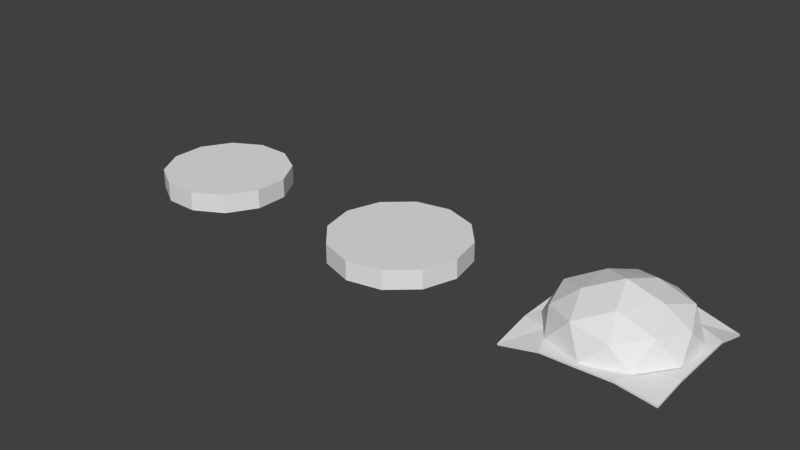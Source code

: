 # Source: BurgerParts.blend  (saved by Blender 2.72.0; exported with 4.5.12 LTS)
import bpy
from mathutils import Matrix  # noqa: F401  (used for matrix-valued properties, if any)

bpy.ops.wm.read_factory_settings(use_empty=True)
scene = bpy.context.scene
scene.name = 'Scene'

# ---- collections
col_collection_1 = bpy.data.collections.new('Collection 1'); scene.collection.children.link(col_collection_1)

# ---- materials (node trees are filled in below, after node groups)
mat_burger = bpy.data.materials.new('Burger')
mat_burger.alpha_threshold = 0.0
mat_burger.use_transparent_shadow = False
mat_burger.roughness = 0.5
mat_burger_003 = bpy.data.materials.new('Burger.003')
mat_burger_003.alpha_threshold = 0.0
mat_burger_003.use_transparent_shadow = False
mat_burger_003.roughness = 0.5
mat_burger_001 = bpy.data.materials.new('Burger.001')
mat_burger_001.alpha_threshold = 0.0
mat_burger_001.use_transparent_shadow = False
mat_burger_001.roughness = 0.5
mat_burger_002 = bpy.data.materials.new('Burger.002')
mat_burger_002.alpha_threshold = 0.0
mat_burger_002.use_transparent_shadow = False
mat_burger_002.roughness = 0.5

# ---- material node trees

# ---- world
world_world = bpy.data.worlds.new('World'); scene.world = world_world
world_world.color = (0.05088, 0.05088, 0.05088)
world_world.use_sun_shadow = False
world_world.sun_shadow_jitter_overblur = 0.0
world_world.cycles.sampling_method = 'MANUAL'
world_world.cycles.sample_map_resolution = 256

# ---- meshes
me_cylinder_001 = bpy.data.meshes.new('Cylinder.001')
me_cylinder_001.from_pydata([(-0.07913, 0.1372, -0.2436), (0.2072, 0.1372, -0.1505), (0.2072, 0.1371, 0.1505), (-0.07914, 0.1371, 0.2436), (-0.2561, 0.1371, -4.52e-07), (-1.297e-11, 0.2505, 2.649e-06), (-0.2723, 0.05405, -0.08848), (-0.2723, 0.05405, 0.08848), (2.091e-06, 0.05406, -0.2863), (-0.1683, 0.05405, -0.2316), (0.2723, 0.05405, -0.08847), (0.1683, 0.05405, -0.2316), (0.1683, 0.05405, 0.2316), (0.2723, 0.05405, 0.08848), (-0.1683, 0.05405, 0.2316), (-2.091e-06, 0.05405, 0.2863), (-0.197, 0.1596, -0.1432), (0.07527, 0.1596, -0.2316), (0.2436, 0.1596, 3.441e-06), (0.07526, 0.1596, 0.2316), (-0.197, 0.1596, 0.1432), (-0.04651, 0.2077, -0.1432), (-0.1505, 0.2077, 1.085e-06), (0.1218, 0.2077, -0.08847), (0.1218, 0.2077, 0.08848), (-0.04652, 0.2077, 0.1432), (-0.001646, 0.05488, -0.2746), (-0.2688, 0.05216, -0.004086), (0.003857, 0.05303, 0.2731), (0.2636, 0.05071, 0.003406), (0.1936, 0.05833, -0.1755), (-0.1814, 0.05173, -0.1753), (-0.1884, 0.05381, 0.1961), (0.1868, 0.05821, 0.1874), (0.306, 0.05309, 0.1444), (0.304, 0.05271, -0.007629), (0.3053, 0.05086, -0.1434), (0.1433, 0.04969, -0.3025), (-0.0009468, 0.0538, -0.3035), (-0.1419, 0.05511, -0.2996), (-0.3054, 0.05166, -0.1472), (-0.3052, 0.05031, -0.004995), (-0.3079, 0.05477, 0.1417), (-0.1395, 0.05534, 0.2944), (0.00347, 0.05452, 0.3045), (0.1407, 0.05477, 0.2958), (0.3114, 0.01007, -0.3007), (-0.3041, 0.03407, -0.3017), (0.3039, 0.02279, 0.2923), (-0.3104, 0.01294, 0.2866), (-0.001689, 0.04672, -0.2746), (-0.2689, 0.04401, -0.004058), (0.003814, 0.04487, 0.2731), (0.2635, 0.04255, 0.003434), (0.1936, 0.05017, -0.1755), (-0.1814, 0.04357, -0.1753), (-0.1884, 0.04565, 0.1962), (0.1868, 0.05005, 0.1875), (0.3059, 0.04494, 0.1444), (0.3039, 0.04455, -0.007601), (0.3053, 0.04271, -0.1433), (0.1432, 0.04153, -0.3024), (-0.0009902, 0.04565, -0.3035), (-0.1419, 0.04695, -0.2996), (-0.3054, 0.0435, -0.1472), (-0.3052, 0.04216, -0.004967), (-0.3079, 0.04662, 0.1417), (-0.1395, 0.04718, 0.2945), (0.003427, 0.04636, 0.3045), (0.1406, 0.04662, 0.2958), (0.3113, 0.001917, -0.3006), (-0.3041, 0.02591, -0.3016), (0.3039, 0.01464, 0.2923), (-0.3104, 0.004788, 0.2867)], [], [(0, 16, 21), (1, 17, 23), (2, 18, 24), (3, 19, 25), (4, 20, 22), (6, 7, 4), (8, 9, 0), (10, 11, 1), (12, 13, 2), (14, 15, 3), (9, 16, 0), (9, 6, 16), (6, 4, 16), (11, 17, 1), (11, 8, 17), (8, 0, 17), (13, 18, 2), (13, 10, 18), (10, 1, 18), (15, 19, 3), (15, 12, 19), (12, 2, 19), (7, 20, 4), (7, 14, 20), (14, 3, 20), (21, 22, 5), (21, 16, 22), (16, 4, 22), (23, 21, 5), (23, 17, 21), (17, 0, 21), (24, 23, 5), (24, 18, 23), (18, 1, 23), (25, 24, 5), (25, 19, 24), (19, 2, 24), (22, 25, 5), (22, 20, 25), (20, 3, 25), (26, 30, 37, 38), (29, 35, 36, 30), (30, 36, 46, 37), (27, 31, 40, 41), (26, 38, 39, 31), (31, 39, 47, 40), (28, 32, 43, 44), (27, 41, 42, 32), (32, 42, 49, 43), (29, 33, 34, 35), (28, 44, 45, 33), (33, 45, 48, 34), (50, 54, 53, 57, 52, 56, 51, 55), (50, 62, 61, 54), (53, 54, 60, 59), (54, 61, 70, 60), (51, 65, 64, 55), (50, 55, 63, 62), (55, 64, 71, 63), (52, 68, 67, 56), (51, 56, 66, 65), (56, 67, 73, 66), (53, 59, 58, 57), (52, 57, 69, 68), (57, 58, 72, 69), (41, 65, 66, 42), (47, 71, 64, 40), (38, 62, 63, 39), (45, 69, 72, 48), (46, 70, 61, 37), (43, 67, 68, 44), (35, 59, 60, 36), (42, 66, 73, 49), (48, 72, 58, 34), (40, 64, 65, 41), (39, 63, 71, 47), (37, 61, 62, 38), (44, 68, 69, 45), (36, 60, 70, 46), (49, 73, 67, 43), (34, 58, 59, 35)])
me_cylinder_001.polygons.foreach_set('material_index', [0, 0, 0, 0, 0, 0, 0, 0, 0, 0, 0, 0, 0, 0, 0, 0, 0, 0, 0, 0, 0, 0, 0, 0, 0, 0, 0, 0, 0, 0, 0, 0, 0, 0, 0, 0, 0, 0, 0, 0, 1, 1, 1, 1, 1, 1, 1, 1, 1, 1, 1, 1, 1, 1, 1, 1, 1, 1, 1, 1, 1, 1, 1, 1, 1, 1, 1, 1, 1, 1, 1, 1, 1, 1, 1, 1, 1, 1, 1, 1, 1])
_uv = me_cylinder_001.uv_layers.new(name='UVMap')
_uv.uv.foreach_set('vector', [0.2284, 0.06927, 0.2427, 0.1409, 0.1748, 0.0988, 0.3326, 0.072, 0.3075, 0.1399, 0.274, 0.08697, 0.3289, 0.3648, 0.3064, 0.4329, 0.274, 0.3648, 0.0869, 0.2568, 0.025, 0.209, 0.09162, 0.209, 0.2284, 0.2125, 0.1596, 0.2511, 0.1748, 0.183, 0.4068, 0.025, 0.449, 0.08465, 0.3888, 0.07012, 0.3485, 0.1949, 0.3063, 0.2545, 0.2883, 0.2094, 0.3745, 0.04308, 0.3745, 0.1141, 0.3326, 0.072, 0.3721, 0.3227, 0.3721, 0.4069, 0.3289, 0.3648, 0.475, 0.1654, 0.475, 0.2365, 0.4331, 0.2075, 0.274, 0.0988, 0.2427, 0.1409, 0.2284, 0.06927, 0.274, 0.0988, 0.274, 0.183, 0.2427, 0.1409, 0.274, 0.183, 0.2284, 0.2125, 0.2427, 0.1409, 0.3745, 0.1141, 0.3075, 0.1399, 0.3326, 0.072, 0.3745, 0.1141, 0.3485, 0.1949, 0.3075, 0.1399, 0.3485, 0.1949, 0.2883, 0.2094, 0.3075, 0.1399, 0.3721, 0.4069, 0.3064, 0.4329, 0.3289, 0.3648, 0.3721, 0.4069, 0.3513, 0.475, 0.3064, 0.4329, 0.3745, 0.04308, 0.3326, 0.072, 0.3075, 0.025, 0.475, 0.2365, 0.408, 0.2545, 0.4331, 0.2075, 0.3513, 0.2545, 0.3721, 0.3227, 0.3064, 0.2966, 0.3721, 0.3227, 0.3289, 0.3648, 0.3064, 0.2966, 0.449, 0.08465, 0.408, 0.1396, 0.3888, 0.07012, 0.449, 0.08465, 0.475, 0.1654, 0.408, 0.1396, 0.475, 0.1654, 0.4331, 0.2075, 0.408, 0.1396, 0.1748, 0.0988, 0.1748, 0.183, 0.1077, 0.1409, 0.1748, 0.0988, 0.2427, 0.1409, 0.1748, 0.183, 0.2427, 0.1409, 0.2284, 0.2125, 0.1748, 0.183, 0.09162, 0.07278, 0.1748, 0.0988, 0.1077, 0.1409, 0.09162, 0.07278, 0.1596, 0.03067, 0.1748, 0.0988, 0.1596, 0.03067, 0.2284, 0.06927, 0.1748, 0.0988, 0.04022, 0.1409, 0.09162, 0.07278, 0.1077, 0.1409, 0.04022, 0.1409, 0.025, 0.07278, 0.09162, 0.07278, 0.025, 0.07278, 0.0869, 0.025, 0.09162, 0.07278, 0.09162, 0.209, 0.04022, 0.1409, 0.1077, 0.1409, 0.09162, 0.209, 0.025, 0.209, 0.04022, 0.1409, 0.3064, 0.2966, 0.3289, 0.3648, 0.274, 0.3648, 0.1748, 0.183, 0.09162, 0.209, 0.1077, 0.1409, 0.1748, 0.183, 0.1596, 0.2511, 0.09162, 0.209, 0.408, 0.1396, 0.4331, 0.2075, 0.3745, 0.1926, 0.7391, 0.6394, 0.7032, 0.5678, 0.75, 0.5866, 0.7498, 0.6393, 0.6373, 0.5415, 0.6416, 0.5268, 0.6918, 0.5268, 0.7032, 0.5678, 0.7032, 0.5678, 0.6918, 0.5268, 0.75, 0.525, 0.75, 0.5866, 0.6381, 0.736, 0.7017, 0.7047, 0.6909, 0.7499, 0.6383, 0.7493, 0.7391, 0.6394, 0.7498, 0.6393, 0.7478, 0.6907, 0.7017, 0.7047, 0.7017, 0.7047, 0.7478, 0.6907, 0.748, 0.7499, 0.6909, 0.7499, 0.5366, 0.6353, 0.5643, 0.7058, 0.5282, 0.6876, 0.525, 0.6354, 0.6381, 0.736, 0.6383, 0.7493, 0.584, 0.7497, 0.5643, 0.7058, 0.5643, 0.7058, 0.584, 0.7497, 0.5304, 0.7499, 0.5282, 0.6876, 0.6373, 0.5415, 0.569, 0.5689, 0.5854, 0.5255, 0.6416, 0.5268, 0.5366, 0.6353, 0.525, 0.6354, 0.5287, 0.5853, 0.569, 0.5689, 0.569, 0.5689, 0.5287, 0.5853, 0.5307, 0.5255, 0.5854, 0.5255, 0.7609, 0.6394, 0.7967, 0.5677, 0.8627, 0.5415, 0.931, 0.5688, 0.9634, 0.6353, 0.9357, 0.7058, 0.8619, 0.736, 0.7983, 0.7047, 0.7609, 0.6394, 0.7502, 0.6393, 0.75, 0.5866, 0.7967, 0.5677, 0.8627, 0.5415, 0.7967, 0.5677, 0.8082, 0.5268, 0.8584, 0.5268, 0.7967, 0.5677, 0.75, 0.5866, 0.75, 0.525, 0.8082, 0.5268, 0.8619, 0.736, 0.8617, 0.7492, 0.8091, 0.7498, 0.7983, 0.7047, 0.7609, 0.6394, 0.7983, 0.7047, 0.7522, 0.6907, 0.7502, 0.6393, 0.7983, 0.7047, 0.8091, 0.7498, 0.752, 0.7499, 0.7522, 0.6907, 0.9634, 0.6353, 0.975, 0.6353, 0.9718, 0.6876, 0.9357, 0.7058, 0.8619, 0.736, 0.9357, 0.7058, 0.916, 0.7497, 0.8617, 0.7492, 0.9357, 0.7058, 0.9718, 0.6876, 0.9696, 0.7499, 0.916, 0.7497, 0.8627, 0.5415, 0.8584, 0.5268, 0.9146, 0.5254, 0.931, 0.5688, 0.9634, 0.6353, 0.931, 0.5688, 0.9713, 0.5853, 0.975, 0.6353, 0.931, 0.5688, 0.9146, 0.5254, 0.9693, 0.5255, 0.9713, 0.5853, 0.7881, 0.858, 0.7911, 0.8581, 0.7875, 0.9116, 0.7845, 0.9115, 0.798, 0.7499, 0.8011, 0.75, 0.7925, 0.8062, 0.7895, 0.8061, 0.8016, 0.8646, 0.8046, 0.8645, 0.8062, 0.916, 0.8032, 0.9161, 0.7519, 0.915, 0.7549, 0.9149, 0.7677, 0.9743, 0.7647, 0.9744, 0.8133, 0.75, 0.8163, 0.7499, 0.8041, 0.8118, 0.8011, 0.8119, 0.75, 0.8127, 0.753, 0.8126, 0.7542, 0.8648, 0.7512, 0.8649, 0.7681, 0.8592, 0.7711, 0.8592, 0.7707, 0.9088, 0.7677, 0.9088, 0.7845, 0.9115, 0.7875, 0.9116, 0.8011, 0.9651, 0.798, 0.965, 0.7815, 0.7499, 0.7845, 0.75, 0.7721, 0.8037, 0.7691, 0.8037, 0.7895, 0.8061, 0.7925, 0.8062, 0.7911, 0.8581, 0.7881, 0.858, 0.8032, 0.9161, 0.8062, 0.916, 0.8163, 0.9749, 0.8133, 0.975, 0.8011, 0.8119, 0.8041, 0.8118, 0.8046, 0.8645, 0.8016, 0.8646, 0.7512, 0.8649, 0.7542, 0.8648, 0.7549, 0.9149, 0.7519, 0.915, 0.7677, 0.9088, 0.7707, 0.9088, 0.7845, 0.9666, 0.7815, 0.9666, 0.7647, 0.75, 0.7677, 0.7499, 0.753, 0.8126, 0.75, 0.8127, 0.7691, 0.8037, 0.7721, 0.8037, 0.7711, 0.8592, 0.7681, 0.8592])
me_cylinder_001.materials.append(mat_burger)
me_cylinder_001.materials.append(mat_burger_003)
me_cylinder_001.use_remesh_preserve_volume = False
me_cylinder_001.use_remesh_preserve_attributes = False
me_cylinder_001.use_mirror_vertex_groups = False
me_cylinder_001.update()
me_cylinder_000 = bpy.data.meshes.new('Cylinder.000')
me_cylinder_000.from_pydata([(-0.1665, 0.0007593, 0.2504), (-0.1665, 0.08666, 0.2504), (-0.2693, 0.0007605, 0.1336), (-0.2693, 0.08666, 0.1336), (-0.3, 0.0007622, -0.01898), (-0.3, 0.08666, -0.01898), (-0.2504, 0.0007638, -0.1665), (-0.2504, 0.08666, -0.1665), (-0.1336, 0.0007649, -0.2693), (-0.1336, 0.08666, -0.2693), (0.01898, 0.0007652, -0.3), (0.01898, 0.08666, -0.3), (0.1665, 0.0007647, -0.2504), (0.1665, 0.08666, -0.2504), (0.2693, 0.0007634, -0.1336), (0.2693, 0.08666, -0.1336), (0.3, 0.0007618, 0.01898), (0.3, 0.08666, 0.01898), (0.2504, 0.0007602, 0.1665), (0.2504, 0.08666, 0.1665), (0.1336, 0.000759, 0.2693), (0.1336, 0.08666, 0.2693), (-0.01898, 0.0007587, 0.3), (-0.01898, 0.08665, 0.3)], [], [(3, 1, 23, 21, 19, 17, 15, 13, 11, 9, 7, 5), (0, 1, 3, 2), (2, 3, 5, 4), (4, 5, 7, 6), (6, 7, 9, 8), (8, 9, 11, 10), (10, 11, 13, 12), (12, 13, 15, 14), (14, 15, 17, 16), (16, 17, 19, 18), (18, 19, 21, 20), (22, 23, 1, 0), (20, 21, 23, 22), (0, 2, 4, 6, 8, 10, 12, 14, 16, 18, 20, 22)])
_uv = me_cylinder_000.uv_layers.new(name='UVMap')
_uv.uv.foreach_set('vector', [0.2801, 0.7338, 0.25, 0.6779, 0.25, 0.6133, 0.2801, 0.5573, 0.3324, 0.525, 0.3926, 0.525, 0.4449, 0.5573, 0.475, 0.6133, 0.475, 0.6779, 0.4449, 0.7338, 0.3926, 0.7662, 0.3324, 0.7662, 0.05828, 0.7985, 0.09155, 0.7985, 0.09155, 0.8544, 0.05828, 0.8544, 0.05828, 0.8544, 0.09155, 0.8544, 0.09155, 0.919, 0.05828, 0.919, 0.05828, 0.919, 0.09155, 0.919, 0.09155, 0.975, 0.05828, 0.975, 0.05828, 0.975, 0.025, 0.975, 0.025, 0.9427, 0.05828, 0.9427, 0.05828, 0.9427, 0.025, 0.9427, 0.025, 0.8867, 0.05828, 0.8867, 0.05828, 0.8867, 0.025, 0.8867, 0.025, 0.8221, 0.05828, 0.8221, 0.05828, 0.8221, 0.025, 0.8221, 0.025, 0.7662, 0.05828, 0.7662, 0.1248, 0.975, 0.09155, 0.975, 0.09155, 0.919, 0.1248, 0.919, 0.1248, 0.919, 0.09155, 0.919, 0.09155, 0.8544, 0.1248, 0.8544, 0.1248, 0.8544, 0.09155, 0.8544, 0.09155, 0.7985, 0.1248, 0.7985, 0.05828, 0.7662, 0.09155, 0.7662, 0.09155, 0.7985, 0.05828, 0.7985, 0.1248, 0.7985, 0.09155, 0.7985, 0.09155, 0.7662, 0.1248, 0.7662, 0.2199, 0.5573, 0.25, 0.6133, 0.25, 0.6779, 0.2199, 0.7338, 0.1676, 0.7662, 0.1074, 0.7662, 0.05514, 0.7338, 0.025, 0.6779, 0.025, 0.6133, 0.05514, 0.5573, 0.1074, 0.525, 0.1676, 0.525])
me_cylinder_000.materials.append(mat_burger_001)
me_cylinder_000.use_remesh_preserve_volume = False
me_cylinder_000.use_remesh_preserve_attributes = False
me_cylinder_000.use_mirror_vertex_groups = False
me_cylinder_000.update()
me_cylinder_002 = bpy.data.meshes.new('Cylinder.002')
me_cylinder_002.from_pydata([(0.3114, 0.1378, -0.3007), (-0.3041, 0.1618, -0.3017), (0.3039, 0.1506, 0.2923), (-0.206, 0.001152, 0.1989), (-0.206, 0.08705, 0.1989), (-0.2779, 0.001154, 0.0693), (-0.2779, 0.08705, 0.0693), (-0.2753, 0.001157, -0.07889), (-0.2753, 0.08705, -0.07889), (-0.199, 0.001159, -0.2059), (-0.199, 0.08706, -0.2059), (-0.06931, 0.001161, -0.2778), (-0.06931, 0.08706, -0.2778), (0.07891, 0.001161, -0.2752), (0.07891, 0.08706, -0.2752), (0.206, 0.001159, -0.1989), (0.206, 0.08706, -0.1989), (0.2779, 0.001157, -0.0693), (0.2779, 0.08705, -0.0693), (0.2753, 0.001154, 0.07889), (0.2753, 0.08705, 0.07889), (0.199, 0.001152, 0.2059), (0.199, 0.08705, 0.2059), (0.06931, 0.001151, 0.2778), (0.06931, 0.08705, 0.2778), (-0.07891, 0.001151, 0.2752), (-0.07891, 0.08705, 0.2752), (0.01898, 0.173, -0.3), (0.2504, 0.1729, 0.1665), (0.003814, 0.1726, 0.2731), (-0.3104, 0.1325, 0.2867)], [], [(3, 4, 6, 5), (5, 6, 8, 7), (7, 8, 10, 9), (9, 10, 12, 11), (11, 12, 14, 13), (13, 14, 16, 15), (15, 16, 18, 17), (17, 18, 20, 19), (19, 20, 22, 21), (21, 22, 24, 23), (25, 26, 4, 3), (23, 24, 26, 25), (3, 5, 7, 9, 11, 13, 15, 17, 19, 21, 23, 25), (6, 4, 26, 24, 22, 20, 18, 16, 14, 12, 10, 8)])
_uv = me_cylinder_002.uv_layers.new(name='UVMap')
_uv.uv.foreach_set('vector', [0.1298, 0.2848, 0.1648, 0.2848, 0.1648, 0.3451, 0.1298, 0.3451, 0.1298, 0.3451, 0.1648, 0.3451, 0.1648, 0.4147, 0.1298, 0.4147, 0.1298, 0.4147, 0.1648, 0.4147, 0.1648, 0.475, 0.1298, 0.475, 0.025, 0.2848, 0.05994, 0.2848, 0.05994, 0.3451, 0.025, 0.3451, 0.025, 0.3451, 0.05994, 0.3451, 0.05994, 0.4147, 0.025, 0.4147, 0.025, 0.4147, 0.05994, 0.4147, 0.05994, 0.475, 0.025, 0.475, 0.09488, 0.2848, 0.1298, 0.2848, 0.1298, 0.3451, 0.09488, 0.3451, 0.09488, 0.3451, 0.1298, 0.3451, 0.1298, 0.4147, 0.09488, 0.4147, 0.09488, 0.4147, 0.1298, 0.4147, 0.1298, 0.475, 0.09488, 0.475, 0.09488, 0.475, 0.05994, 0.475, 0.05994, 0.4147, 0.09488, 0.4147, 0.09488, 0.3451, 0.05994, 0.3451, 0.05994, 0.2848, 0.09488, 0.2848, 0.09488, 0.4147, 0.05994, 0.4147, 0.05994, 0.3451, 0.09488, 0.3451, 0.05514, 0.05981, 0.1074, 0.025, 0.1676, 0.025, 0.2199, 0.05981, 0.25, 0.1201, 0.25, 0.1897, 0.2199, 0.25, 0.1676, 0.2848, 0.1074, 0.2848, 0.05515, 0.25, 0.025, 0.1897, 0.025, 0.1201, 0.3324, 0.2848, 0.2801, 0.25, 0.25, 0.1897, 0.25, 0.1201, 0.2801, 0.05981, 0.3324, 0.025, 0.3926, 0.025, 0.4449, 0.05981, 0.475, 0.1201, 0.475, 0.1897, 0.4449, 0.25, 0.3926, 0.2848])
me_cylinder_002.materials.append(mat_burger_002)
me_cylinder_002.use_remesh_preserve_volume = False
me_cylinder_002.use_remesh_preserve_attributes = False
me_cylinder_002.use_mirror_vertex_groups = False
me_cylinder_002.update()

# ---- objects
ob_top_bun = bpy.data.objects.new('Top Bun', me_cylinder_001)
ob_meat = bpy.data.objects.new('Meat', me_cylinder_000)
ob_bottom_bun = bpy.data.objects.new('Bottom Bun', me_cylinder_002)

# ---- transforms, parenting, visibility, modifiers, constraints
ob_top_bun.location = (1.0, 0.0, 0.0)
ob_top_bun.rotation_euler = (1.571, -0.0, -3.142)
ob_top_bun.lineart.crease_threshold = 0.0
ob_meat.location = (0.0, 0.0, 0.0)
ob_meat.rotation_euler = (1.571, -0.0, -3.142)
ob_meat.lineart.crease_threshold = 0.0
ob_bottom_bun.location = (-1.0, 0.0, 0.0)
ob_bottom_bun.rotation_euler = (1.571, -0.0, -3.142)
ob_bottom_bun.lineart.crease_threshold = 0.0

# ---- collection membership
col_collection_1.objects.link(ob_top_bun)
col_collection_1.objects.link(ob_meat)
col_collection_1.objects.link(ob_bottom_bun)

# ---- scene / render settings (as saved in the file)
scene.frame_start = 1; scene.frame_end = 250; scene.frame_set(3)
scene.render.engine = 'BLENDER_EEVEE_NEXT'
scene.render.resolution_percentage = 50
scene.render.dither_intensity = 0.0
scene.cycles.use_denoising = False
scene.cycles.samples = 10
scene.cycles.sampling_pattern = 'TABULATED_SOBOL'
scene.cycles.light_sampling_threshold = 0.0
scene.cycles.use_adaptive_sampling = False
scene.cycles.use_light_tree = False
scene.cycles.blur_glossy = 0.0
scene.cycles.pixel_filter_type = 'GAUSSIAN'
scene.cycles.sample_clamp_indirect = 0.0
scene.view_settings.view_transform = 'Standard'
bpy.context.view_layer.update()

# ---- added for rendering (the .blend has no active camera and no usable light): camera, sun
cam_auto = bpy.data.cameras.new('AutoCamera')
cam_auto.lens = 50.0
cam_auto.sensor_width = 36.0
cam_auto.clip_end = 1000.0
ob_auto_camera = bpy.data.objects.new('AutoCamera', cam_auto)
scene.collection.objects.link(ob_auto_camera)
ob_auto_camera.location = (2.50039, -3.00053, 2.12631)
ob_auto_camera.rotation_euler = (1.09748, -7.21219e-08, 0.694738)
scene.camera = ob_auto_camera
light_auto_sun = bpy.data.lights.new('AutoSun', 'SUN')
light_auto_sun.energy = 3.0
light_auto_sun.angle = 0.0523599
ob_auto_sun = bpy.data.objects.new('AutoSun', light_auto_sun)
scene.collection.objects.link(ob_auto_sun)
ob_auto_sun.rotation_euler = (0.872665, 0.174533, 0.523599)
bpy.context.view_layer.update()
